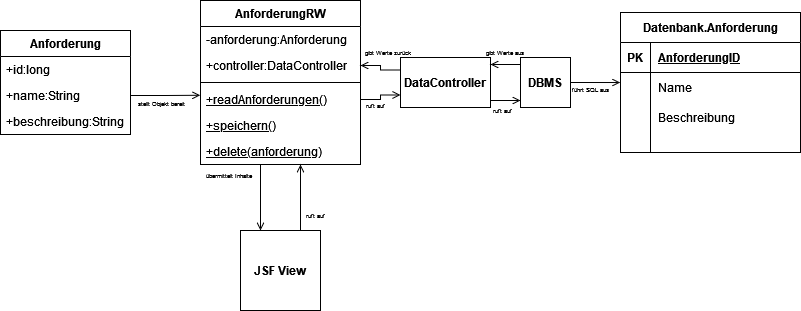

The diagram above was exported from draw.io. Its source (the exported page's mxGraphModel, read from the mxfile embedded in the PNG):
<mxGraphModel dx="478" dy="261" grid="1" gridSize="10" guides="1" tooltips="1" connect="1" arrows="1" fold="1" page="1" pageScale="1" pageWidth="850" pageHeight="1100" math="0" shadow="0">
  <root>
    <mxCell id="0" />
    <mxCell id="1" parent="0" />
    <mxCell id="pPwJ1VOZCE9krTR0fnmD-1" value="Anforderung" style="swimlane;fontStyle=1;align=center;verticalAlign=top;childLayout=stackLayout;horizontal=1;startSize=26;horizontalStack=0;resizeParent=1;resizeLast=0;collapsible=1;marginBottom=0;rounded=0;shadow=0;strokeWidth=1;" parent="1" vertex="1">
      <mxGeometry x="40" y="110" width="130" height="104" as="geometry">
        <mxRectangle x="230" y="140" width="160" height="26" as="alternateBounds" />
      </mxGeometry>
    </mxCell>
    <mxCell id="pPwJ1VOZCE9krTR0fnmD-2" value="+id:long" style="text;align=left;verticalAlign=top;spacingLeft=4;spacingRight=4;overflow=hidden;rotatable=0;points=[[0,0.5],[1,0.5]];portConstraint=eastwest;rounded=0;shadow=0;html=0;" parent="pPwJ1VOZCE9krTR0fnmD-1" vertex="1">
      <mxGeometry y="26" width="130" height="26" as="geometry" />
    </mxCell>
    <mxCell id="pPwJ1VOZCE9krTR0fnmD-3" value="+name:String" style="text;align=left;verticalAlign=top;spacingLeft=4;spacingRight=4;overflow=hidden;rotatable=0;points=[[0,0.5],[1,0.5]];portConstraint=eastwest;rounded=0;shadow=0;html=0;" parent="pPwJ1VOZCE9krTR0fnmD-1" vertex="1">
      <mxGeometry y="52" width="130" height="26" as="geometry" />
    </mxCell>
    <mxCell id="pPwJ1VOZCE9krTR0fnmD-4" value="+beschreibung:String" style="text;align=left;verticalAlign=top;spacingLeft=4;spacingRight=4;overflow=hidden;rotatable=0;points=[[0,0.5],[1,0.5]];portConstraint=eastwest;" parent="pPwJ1VOZCE9krTR0fnmD-1" vertex="1">
      <mxGeometry y="78" width="130" height="26" as="geometry" />
    </mxCell>
    <mxCell id="pPwJ1VOZCE9krTR0fnmD-33" style="edgeStyle=orthogonalEdgeStyle;rounded=0;orthogonalLoop=1;jettySize=auto;html=1;entryX=0.5;entryY=0;entryDx=0;entryDy=0;endArrow=open;endFill=0;" parent="1" edge="1">
      <mxGeometry relative="1" as="geometry">
        <mxPoint x="300" y="244" as="sourcePoint" />
        <mxPoint x="300" y="310" as="targetPoint" />
      </mxGeometry>
    </mxCell>
    <mxCell id="pPwJ1VOZCE9krTR0fnmD-5" value="AnforderungRW" style="swimlane;fontStyle=1;align=center;verticalAlign=top;childLayout=stackLayout;horizontal=1;startSize=26;horizontalStack=0;resizeParent=1;resizeLast=0;collapsible=1;marginBottom=0;rounded=0;shadow=0;strokeWidth=1;" parent="1" vertex="1">
      <mxGeometry x="240" y="80" width="160" height="164" as="geometry">
        <mxRectangle x="130" y="380" width="160" height="26" as="alternateBounds" />
      </mxGeometry>
    </mxCell>
    <mxCell id="pPwJ1VOZCE9krTR0fnmD-6" value="-anforderung:Anforderung" style="text;align=left;verticalAlign=top;spacingLeft=4;spacingRight=4;overflow=hidden;rotatable=0;points=[[0,0.5],[1,0.5]];portConstraint=eastwest;" parent="pPwJ1VOZCE9krTR0fnmD-5" vertex="1">
      <mxGeometry y="26" width="160" height="26" as="geometry" />
    </mxCell>
    <mxCell id="pPwJ1VOZCE9krTR0fnmD-7" value="+controller:DataController" style="text;align=left;verticalAlign=top;spacingLeft=4;spacingRight=4;overflow=hidden;rotatable=0;points=[[0,0.5],[1,0.5]];portConstraint=eastwest;" parent="pPwJ1VOZCE9krTR0fnmD-5" vertex="1">
      <mxGeometry y="52" width="160" height="26" as="geometry" />
    </mxCell>
    <mxCell id="pPwJ1VOZCE9krTR0fnmD-8" value="" style="line;html=1;strokeWidth=1;align=left;verticalAlign=middle;spacingTop=-1;spacingLeft=3;spacingRight=3;rotatable=0;labelPosition=right;points=[];portConstraint=eastwest;" parent="pPwJ1VOZCE9krTR0fnmD-5" vertex="1">
      <mxGeometry y="78" width="160" height="8" as="geometry" />
    </mxCell>
    <mxCell id="pPwJ1VOZCE9krTR0fnmD-9" value="+readAnforderungen()" style="text;align=left;verticalAlign=top;spacingLeft=4;spacingRight=4;overflow=hidden;rotatable=0;points=[[0,0.5],[1,0.5]];portConstraint=eastwest;fontStyle=4" parent="pPwJ1VOZCE9krTR0fnmD-5" vertex="1">
      <mxGeometry y="86" width="160" height="26" as="geometry" />
    </mxCell>
    <mxCell id="pPwJ1VOZCE9krTR0fnmD-10" value="+speichern()" style="text;align=left;verticalAlign=top;spacingLeft=4;spacingRight=4;overflow=hidden;rotatable=0;points=[[0,0.5],[1,0.5]];portConstraint=eastwest;fontStyle=4" parent="pPwJ1VOZCE9krTR0fnmD-5" vertex="1">
      <mxGeometry y="112" width="160" height="26" as="geometry" />
    </mxCell>
    <mxCell id="pPwJ1VOZCE9krTR0fnmD-11" value="+delete(anforderung)" style="text;align=left;verticalAlign=top;spacingLeft=4;spacingRight=4;overflow=hidden;rotatable=0;points=[[0,0.5],[1,0.5]];portConstraint=eastwest;fontStyle=4" parent="pPwJ1VOZCE9krTR0fnmD-5" vertex="1">
      <mxGeometry y="138" width="160" height="26" as="geometry" />
    </mxCell>
    <mxCell id="pPwJ1VOZCE9krTR0fnmD-12" value="Datenbank.Anforderung" style="shape=table;startSize=30;container=1;collapsible=1;childLayout=tableLayout;fixedRows=1;rowLines=0;fontStyle=1;align=center;resizeLast=1;html=1;" parent="1" vertex="1">
      <mxGeometry x="660" y="92" width="180" height="140" as="geometry" />
    </mxCell>
    <mxCell id="pPwJ1VOZCE9krTR0fnmD-13" value="" style="shape=tableRow;horizontal=0;startSize=0;swimlaneHead=0;swimlaneBody=0;fillColor=none;collapsible=0;dropTarget=0;points=[[0,0.5],[1,0.5]];portConstraint=eastwest;top=0;left=0;right=0;bottom=1;" parent="pPwJ1VOZCE9krTR0fnmD-12" vertex="1">
      <mxGeometry y="30" width="180" height="30" as="geometry" />
    </mxCell>
    <mxCell id="pPwJ1VOZCE9krTR0fnmD-14" value="PK" style="shape=partialRectangle;connectable=0;fillColor=none;top=0;left=0;bottom=0;right=0;fontStyle=1;overflow=hidden;whiteSpace=wrap;html=1;" parent="pPwJ1VOZCE9krTR0fnmD-13" vertex="1">
      <mxGeometry width="30" height="30" as="geometry">
        <mxRectangle width="30" height="30" as="alternateBounds" />
      </mxGeometry>
    </mxCell>
    <mxCell id="pPwJ1VOZCE9krTR0fnmD-15" value="AnforderungID" style="shape=partialRectangle;connectable=0;fillColor=none;top=0;left=0;bottom=0;right=0;align=left;spacingLeft=6;fontStyle=5;overflow=hidden;whiteSpace=wrap;html=1;" parent="pPwJ1VOZCE9krTR0fnmD-13" vertex="1">
      <mxGeometry x="30" width="150" height="30" as="geometry">
        <mxRectangle width="150" height="30" as="alternateBounds" />
      </mxGeometry>
    </mxCell>
    <mxCell id="pPwJ1VOZCE9krTR0fnmD-16" value="" style="shape=tableRow;horizontal=0;startSize=0;swimlaneHead=0;swimlaneBody=0;fillColor=none;collapsible=0;dropTarget=0;points=[[0,0.5],[1,0.5]];portConstraint=eastwest;top=0;left=0;right=0;bottom=0;" parent="pPwJ1VOZCE9krTR0fnmD-12" vertex="1">
      <mxGeometry y="60" width="180" height="30" as="geometry" />
    </mxCell>
    <mxCell id="pPwJ1VOZCE9krTR0fnmD-17" value="" style="shape=partialRectangle;connectable=0;fillColor=none;top=0;left=0;bottom=0;right=0;editable=1;overflow=hidden;whiteSpace=wrap;html=1;" parent="pPwJ1VOZCE9krTR0fnmD-16" vertex="1">
      <mxGeometry width="30" height="30" as="geometry">
        <mxRectangle width="30" height="30" as="alternateBounds" />
      </mxGeometry>
    </mxCell>
    <mxCell id="pPwJ1VOZCE9krTR0fnmD-18" value="Name" style="shape=partialRectangle;connectable=0;fillColor=none;top=0;left=0;bottom=0;right=0;align=left;spacingLeft=6;overflow=hidden;whiteSpace=wrap;html=1;" parent="pPwJ1VOZCE9krTR0fnmD-16" vertex="1">
      <mxGeometry x="30" width="150" height="30" as="geometry">
        <mxRectangle width="150" height="30" as="alternateBounds" />
      </mxGeometry>
    </mxCell>
    <mxCell id="pPwJ1VOZCE9krTR0fnmD-19" value="" style="shape=tableRow;horizontal=0;startSize=0;swimlaneHead=0;swimlaneBody=0;fillColor=none;collapsible=0;dropTarget=0;points=[[0,0.5],[1,0.5]];portConstraint=eastwest;top=0;left=0;right=0;bottom=0;" parent="pPwJ1VOZCE9krTR0fnmD-12" vertex="1">
      <mxGeometry y="90" width="180" height="30" as="geometry" />
    </mxCell>
    <mxCell id="pPwJ1VOZCE9krTR0fnmD-20" value="" style="shape=partialRectangle;connectable=0;fillColor=none;top=0;left=0;bottom=0;right=0;editable=1;overflow=hidden;whiteSpace=wrap;html=1;" parent="pPwJ1VOZCE9krTR0fnmD-19" vertex="1">
      <mxGeometry width="30" height="30" as="geometry">
        <mxRectangle width="30" height="30" as="alternateBounds" />
      </mxGeometry>
    </mxCell>
    <mxCell id="pPwJ1VOZCE9krTR0fnmD-21" value="Beschreibung" style="shape=partialRectangle;connectable=0;fillColor=none;top=0;left=0;bottom=0;right=0;align=left;spacingLeft=6;overflow=hidden;whiteSpace=wrap;html=1;" parent="pPwJ1VOZCE9krTR0fnmD-19" vertex="1">
      <mxGeometry x="30" width="150" height="30" as="geometry">
        <mxRectangle width="150" height="30" as="alternateBounds" />
      </mxGeometry>
    </mxCell>
    <mxCell id="pPwJ1VOZCE9krTR0fnmD-22" value="" style="shape=tableRow;horizontal=0;startSize=0;swimlaneHead=0;swimlaneBody=0;fillColor=none;collapsible=0;dropTarget=0;points=[[0,0.5],[1,0.5]];portConstraint=eastwest;top=0;left=0;right=0;bottom=0;" parent="pPwJ1VOZCE9krTR0fnmD-12" vertex="1">
      <mxGeometry y="120" width="180" height="20" as="geometry" />
    </mxCell>
    <mxCell id="pPwJ1VOZCE9krTR0fnmD-23" value="" style="shape=partialRectangle;connectable=0;fillColor=none;top=0;left=0;bottom=0;right=0;editable=1;overflow=hidden;whiteSpace=wrap;html=1;" parent="pPwJ1VOZCE9krTR0fnmD-22" vertex="1">
      <mxGeometry width="30" height="20" as="geometry">
        <mxRectangle width="30" height="20" as="alternateBounds" />
      </mxGeometry>
    </mxCell>
    <mxCell id="pPwJ1VOZCE9krTR0fnmD-24" value="" style="shape=partialRectangle;connectable=0;fillColor=none;top=0;left=0;bottom=0;right=0;align=left;spacingLeft=6;overflow=hidden;whiteSpace=wrap;html=1;" parent="pPwJ1VOZCE9krTR0fnmD-22" vertex="1">
      <mxGeometry x="30" width="150" height="20" as="geometry">
        <mxRectangle width="150" height="20" as="alternateBounds" />
      </mxGeometry>
    </mxCell>
    <mxCell id="pPwJ1VOZCE9krTR0fnmD-27" style="edgeStyle=orthogonalEdgeStyle;rounded=0;orthogonalLoop=1;jettySize=auto;html=1;exitX=0;exitY=0.25;exitDx=0;exitDy=0;endArrow=open;endFill=0;" parent="1" source="pPwJ1VOZCE9krTR0fnmD-25" target="pPwJ1VOZCE9krTR0fnmD-7" edge="1">
      <mxGeometry relative="1" as="geometry" />
    </mxCell>
    <mxCell id="pPwJ1VOZCE9krTR0fnmD-30" style="edgeStyle=orthogonalEdgeStyle;rounded=0;orthogonalLoop=1;jettySize=auto;html=1;entryX=-0.002;entryY=0.334;entryDx=0;entryDy=0;entryPerimeter=0;exitX=1;exitY=0.5;exitDx=0;exitDy=0;endArrow=open;endFill=0;" parent="1" source="pPwJ1VOZCE9krTR0fnmD-37" target="pPwJ1VOZCE9krTR0fnmD-16" edge="1">
      <mxGeometry relative="1" as="geometry">
        <mxPoint x="630" y="132" as="targetPoint" />
        <mxPoint x="640" y="162" as="sourcePoint" />
      </mxGeometry>
    </mxCell>
    <mxCell id="pPwJ1VOZCE9krTR0fnmD-51" style="edgeStyle=orthogonalEdgeStyle;rounded=0;orthogonalLoop=1;jettySize=auto;html=1;entryX=0;entryY=0.5;entryDx=0;entryDy=0;endArrow=open;endFill=0;" parent="1" edge="1">
      <mxGeometry relative="1" as="geometry">
        <mxPoint x="530.0000000000001" y="180" as="sourcePoint" />
        <mxPoint x="559.9999999999999" y="180" as="targetPoint" />
      </mxGeometry>
    </mxCell>
    <mxCell id="pPwJ1VOZCE9krTR0fnmD-25" value="DataController" style="rounded=0;whiteSpace=wrap;html=1;fontStyle=1" parent="1" vertex="1">
      <mxGeometry x="440" y="137" width="90" height="50" as="geometry" />
    </mxCell>
    <mxCell id="pPwJ1VOZCE9krTR0fnmD-26" style="edgeStyle=orthogonalEdgeStyle;rounded=0;orthogonalLoop=1;jettySize=auto;html=1;entryX=0;entryY=0.75;entryDx=0;entryDy=0;endArrow=open;endFill=0;" parent="1" source="pPwJ1VOZCE9krTR0fnmD-9" target="pPwJ1VOZCE9krTR0fnmD-25" edge="1">
      <mxGeometry relative="1" as="geometry" />
    </mxCell>
    <mxCell id="pPwJ1VOZCE9krTR0fnmD-31" style="edgeStyle=orthogonalEdgeStyle;rounded=0;orthogonalLoop=1;jettySize=auto;html=1;exitX=1;exitY=0.5;exitDx=0;exitDy=0;entryX=-0.002;entryY=0.337;entryDx=0;entryDy=0;entryPerimeter=0;endArrow=open;endFill=0;" parent="1" source="pPwJ1VOZCE9krTR0fnmD-3" target="pPwJ1VOZCE9krTR0fnmD-9" edge="1">
      <mxGeometry relative="1" as="geometry" />
    </mxCell>
    <mxCell id="pPwJ1VOZCE9krTR0fnmD-34" style="edgeStyle=orthogonalEdgeStyle;rounded=0;orthogonalLoop=1;jettySize=auto;html=1;entryX=0.5;entryY=1;entryDx=0;entryDy=0;endArrow=open;endFill=0;" parent="1" edge="1">
      <mxGeometry relative="1" as="geometry">
        <mxPoint x="340" y="310" as="sourcePoint" />
        <mxPoint x="340" y="244" as="targetPoint" />
      </mxGeometry>
    </mxCell>
    <mxCell id="pPwJ1VOZCE9krTR0fnmD-32" value="JSF View" style="whiteSpace=wrap;html=1;aspect=fixed;fontStyle=1" parent="1" vertex="1">
      <mxGeometry x="280" y="310" width="80" height="80" as="geometry" />
    </mxCell>
    <mxCell id="pPwJ1VOZCE9krTR0fnmD-35" value="ruft auf" style="text;html=1;strokeColor=none;fillColor=none;align=center;verticalAlign=middle;whiteSpace=wrap;rounded=0;fontSize=6;" parent="1" vertex="1">
      <mxGeometry x="340" y="290" width="30" height="10" as="geometry" />
    </mxCell>
    <mxCell id="pPwJ1VOZCE9krTR0fnmD-36" value="übermittelt Inhalte" style="text;html=1;strokeColor=none;fillColor=none;align=center;verticalAlign=middle;whiteSpace=wrap;rounded=0;fontSize=6;" parent="1" vertex="1">
      <mxGeometry x="240" y="250" width="58" height="10" as="geometry" />
    </mxCell>
    <mxCell id="pPwJ1VOZCE9krTR0fnmD-41" style="edgeStyle=orthogonalEdgeStyle;rounded=0;orthogonalLoop=1;jettySize=auto;html=1;endArrow=open;endFill=0;" parent="1" edge="1">
      <mxGeometry relative="1" as="geometry">
        <mxPoint x="560" y="144" as="sourcePoint" />
        <mxPoint x="530" y="144" as="targetPoint" />
        <Array as="points">
          <mxPoint x="530" y="144" />
        </Array>
      </mxGeometry>
    </mxCell>
    <mxCell id="pPwJ1VOZCE9krTR0fnmD-37" value="DBMS" style="whiteSpace=wrap;html=1;aspect=fixed;fontStyle=1" parent="1" vertex="1">
      <mxGeometry x="560" y="137" width="50" height="50" as="geometry" />
    </mxCell>
    <mxCell id="pPwJ1VOZCE9krTR0fnmD-42" value="ruft auf" style="text;html=1;strokeColor=none;fillColor=none;align=center;verticalAlign=middle;whiteSpace=wrap;rounded=0;fontSize=6;" parent="1" vertex="1">
      <mxGeometry x="400" y="180" width="30" height="10" as="geometry" />
    </mxCell>
    <mxCell id="pPwJ1VOZCE9krTR0fnmD-43" value="gibt Werte zurück" style="text;html=1;strokeColor=none;fillColor=none;align=center;verticalAlign=middle;whiteSpace=wrap;rounded=0;fontSize=6;" parent="1" vertex="1">
      <mxGeometry x="403" y="127" width="50" height="10" as="geometry" />
    </mxCell>
    <mxCell id="pPwJ1VOZCE9krTR0fnmD-44" value="ruft auf" style="text;html=1;strokeColor=none;fillColor=none;align=center;verticalAlign=middle;whiteSpace=wrap;rounded=0;fontSize=6;" parent="1" vertex="1">
      <mxGeometry x="527" y="185" width="30" height="10" as="geometry" />
    </mxCell>
    <mxCell id="pPwJ1VOZCE9krTR0fnmD-46" value="gibt Werte aus" style="text;html=1;strokeColor=none;fillColor=none;align=center;verticalAlign=middle;whiteSpace=wrap;rounded=0;fontSize=6;" parent="1" vertex="1">
      <mxGeometry x="520" y="127" width="50" height="10" as="geometry" />
    </mxCell>
    <mxCell id="pPwJ1VOZCE9krTR0fnmD-47" value="führt SQL aus" style="text;html=1;strokeColor=none;fillColor=none;align=center;verticalAlign=middle;whiteSpace=wrap;rounded=0;fontSize=6;" parent="1" vertex="1">
      <mxGeometry x="610" y="164" width="40" height="10" as="geometry" />
    </mxCell>
    <mxCell id="pPwJ1VOZCE9krTR0fnmD-50" value="stellt Objekt bereit" style="text;html=1;strokeColor=none;fillColor=none;align=center;verticalAlign=middle;whiteSpace=wrap;rounded=0;fontSize=6;" parent="1" vertex="1">
      <mxGeometry x="172" y="178" width="58" height="10" as="geometry" />
    </mxCell>
  </root>
</mxGraphModel>